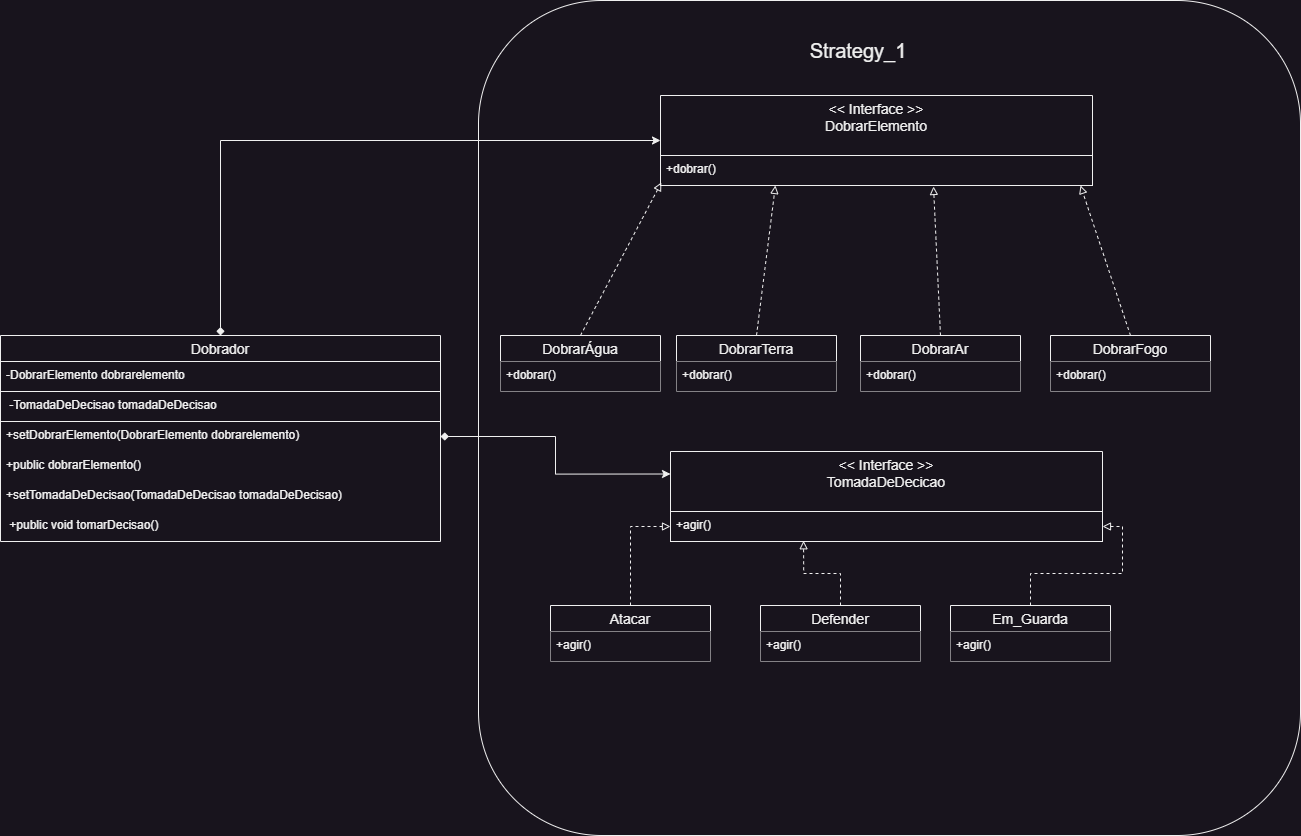

The diagram above was exported from draw.io. Its source (the exported page's mxGraphModel, read from the mxfile embedded in the PNG):
<mxGraphModel dx="2587" dy="922" grid="1" gridSize="10" guides="1" tooltips="1" connect="1" arrows="1" fold="1" page="1" pageScale="1" pageWidth="827" pageHeight="1169" math="0" shadow="0">
  <root>
    <mxCell id="0" />
    <mxCell id="1" parent="0" />
    <mxCell id="ntSwUzU_i1XqZgDGBK4m-48" value="" style="rounded=1;whiteSpace=wrap;html=1;" parent="1" vertex="1">
      <mxGeometry x="418" y="355" width="822" height="835" as="geometry" />
    </mxCell>
    <mxCell id="ntSwUzU_i1XqZgDGBK4m-43" style="edgeStyle=orthogonalEdgeStyle;rounded=0;orthogonalLoop=1;jettySize=auto;html=1;exitX=0.5;exitY=0;exitDx=0;exitDy=0;entryX=0;entryY=0.5;entryDx=0;entryDy=0;startArrow=diamond;startFill=1;" parent="1" source="ntSwUzU_i1XqZgDGBK4m-13" target="ntSwUzU_i1XqZgDGBK4m-27" edge="1">
      <mxGeometry relative="1" as="geometry" />
    </mxCell>
    <mxCell id="ntSwUzU_i1XqZgDGBK4m-13" value="Dobrador" style="swimlane;fontStyle=0;childLayout=stackLayout;horizontal=1;startSize=26;horizontalStack=0;resizeParent=1;resizeParentMax=0;resizeLast=0;collapsible=1;marginBottom=0;align=center;fontSize=14;" parent="1" vertex="1">
      <mxGeometry x="-60" y="690" width="440" height="206" as="geometry" />
    </mxCell>
    <mxCell id="ntSwUzU_i1XqZgDGBK4m-14" value="-DobrarElemento dobrarelemento&#10;" style="text;strokeColor=default;fillColor=none;spacingLeft=4;spacingRight=4;overflow=hidden;rotatable=0;points=[[0,0.5],[1,0.5]];portConstraint=eastwest;fontSize=12;" parent="ntSwUzU_i1XqZgDGBK4m-13" vertex="1">
      <mxGeometry y="26" width="440" height="30" as="geometry" />
    </mxCell>
    <mxCell id="laDDufvfCOWNuLi7-puG-17" value=" -TomadaDeDecisao tomadaDeDecisao" style="text;strokeColor=default;fillColor=none;spacingLeft=4;spacingRight=4;overflow=hidden;rotatable=0;points=[[0,0.5],[1,0.5]];portConstraint=eastwest;fontSize=12;" vertex="1" parent="ntSwUzU_i1XqZgDGBK4m-13">
      <mxGeometry y="56" width="440" height="30" as="geometry" />
    </mxCell>
    <mxCell id="ntSwUzU_i1XqZgDGBK4m-16" value="+setDobrarElemento(DobrarElemento dobrarelemento)&#10;" style="text;strokeColor=none;fillColor=none;spacingLeft=4;spacingRight=4;overflow=hidden;rotatable=0;points=[[0,0.5],[1,0.5]];portConstraint=eastwest;fontSize=12;" parent="ntSwUzU_i1XqZgDGBK4m-13" vertex="1">
      <mxGeometry y="86" width="440" height="30" as="geometry" />
    </mxCell>
    <mxCell id="ntSwUzU_i1XqZgDGBK4m-19" value="+public dobrarElemento()" style="text;strokeColor=none;fillColor=none;spacingLeft=4;spacingRight=4;overflow=hidden;rotatable=0;points=[[0,0.5],[1,0.5]];portConstraint=eastwest;fontSize=12;" parent="ntSwUzU_i1XqZgDGBK4m-13" vertex="1">
      <mxGeometry y="116" width="440" height="30" as="geometry" />
    </mxCell>
    <mxCell id="laDDufvfCOWNuLi7-puG-15" value="+setTomadaDeDecisao(TomadaDeDecisao tomadaDeDecisao)" style="text;strokeColor=none;fillColor=none;spacingLeft=4;spacingRight=4;overflow=hidden;rotatable=0;points=[[0,0.5],[1,0.5]];portConstraint=eastwest;fontSize=12;" vertex="1" parent="ntSwUzU_i1XqZgDGBK4m-13">
      <mxGeometry y="146" width="440" height="30" as="geometry" />
    </mxCell>
    <mxCell id="laDDufvfCOWNuLi7-puG-16" value=" +public void tomarDecisao()" style="text;strokeColor=none;fillColor=none;spacingLeft=4;spacingRight=4;overflow=hidden;rotatable=0;points=[[0,0.5],[1,0.5]];portConstraint=eastwest;fontSize=12;" vertex="1" parent="ntSwUzU_i1XqZgDGBK4m-13">
      <mxGeometry y="176" width="440" height="30" as="geometry" />
    </mxCell>
    <mxCell id="ntSwUzU_i1XqZgDGBK4m-49" value="Strategy_1" style="text;html=1;align=center;verticalAlign=middle;whiteSpace=wrap;rounded=0;strokeWidth=8;fontSize=20;" parent="1" vertex="1">
      <mxGeometry x="586" y="390" width="424" height="30" as="geometry" />
    </mxCell>
    <mxCell id="ntSwUzU_i1XqZgDGBK4m-50" value="" style="group" parent="1" vertex="1" connectable="0">
      <mxGeometry x="440" y="450" width="710" height="296" as="geometry" />
    </mxCell>
    <mxCell id="ntSwUzU_i1XqZgDGBK4m-27" value="&lt;&lt; Interface &gt;&gt;&#10;DobrarElemento&#10;" style="swimlane;fontStyle=0;childLayout=stackLayout;horizontal=1;startSize=60;horizontalStack=0;resizeParent=1;resizeParentMax=0;resizeLast=0;collapsible=1;marginBottom=0;align=center;fontSize=14;" parent="ntSwUzU_i1XqZgDGBK4m-50" vertex="1">
      <mxGeometry x="160" width="432" height="90" as="geometry" />
    </mxCell>
    <mxCell id="ntSwUzU_i1XqZgDGBK4m-28" value="+dobrar()" style="text;strokeColor=default;fillColor=default;spacingLeft=4;spacingRight=4;overflow=hidden;rotatable=0;points=[[0,0.5],[1,0.5]];portConstraint=eastwest;fontSize=12;" parent="ntSwUzU_i1XqZgDGBK4m-27" vertex="1">
      <mxGeometry y="60" width="432" height="30" as="geometry" />
    </mxCell>
    <mxCell id="ntSwUzU_i1XqZgDGBK4m-44" style="rounded=0;orthogonalLoop=1;jettySize=auto;html=1;exitX=0.5;exitY=0;exitDx=0;exitDy=0;dashed=1;entryX=0.002;entryY=0.9;entryDx=0;entryDy=0;entryPerimeter=0;endArrow=block;endFill=0;" parent="ntSwUzU_i1XqZgDGBK4m-50" source="ntSwUzU_i1XqZgDGBK4m-33" target="ntSwUzU_i1XqZgDGBK4m-28" edge="1">
      <mxGeometry relative="1" as="geometry" />
    </mxCell>
    <mxCell id="ntSwUzU_i1XqZgDGBK4m-33" value="DobrarÁgua" style="swimlane;fontStyle=0;childLayout=stackLayout;horizontal=1;startSize=26;horizontalStack=0;resizeParent=1;resizeParentMax=0;resizeLast=0;collapsible=1;marginBottom=0;align=center;fontSize=14;strokeColor=default;" parent="ntSwUzU_i1XqZgDGBK4m-50" vertex="1">
      <mxGeometry y="240" width="160" height="56" as="geometry" />
    </mxCell>
    <mxCell id="ntSwUzU_i1XqZgDGBK4m-34" value="+dobrar()" style="text;strokeColor=none;fillColor=default;spacingLeft=4;spacingRight=4;overflow=hidden;rotatable=0;points=[[0,0.5],[1,0.5]];portConstraint=eastwest;fontSize=12;" parent="ntSwUzU_i1XqZgDGBK4m-33" vertex="1">
      <mxGeometry y="26" width="160" height="30" as="geometry" />
    </mxCell>
    <mxCell id="ntSwUzU_i1XqZgDGBK4m-45" style="rounded=0;orthogonalLoop=1;jettySize=auto;html=1;exitX=0.5;exitY=0;exitDx=0;exitDy=0;entryX=0.266;entryY=1;entryDx=0;entryDy=0;entryPerimeter=0;dashed=1;endArrow=block;endFill=0;" parent="ntSwUzU_i1XqZgDGBK4m-50" source="ntSwUzU_i1XqZgDGBK4m-37" target="ntSwUzU_i1XqZgDGBK4m-28" edge="1">
      <mxGeometry relative="1" as="geometry" />
    </mxCell>
    <mxCell id="ntSwUzU_i1XqZgDGBK4m-37" value="DobrarTerra" style="swimlane;fontStyle=0;childLayout=stackLayout;horizontal=1;startSize=26;horizontalStack=0;resizeParent=1;resizeParentMax=0;resizeLast=0;collapsible=1;marginBottom=0;align=center;fontSize=14;strokeColor=default;" parent="ntSwUzU_i1XqZgDGBK4m-50" vertex="1">
      <mxGeometry x="176" y="240" width="160" height="56" as="geometry" />
    </mxCell>
    <mxCell id="ntSwUzU_i1XqZgDGBK4m-38" value="+dobrar()" style="text;strokeColor=none;fillColor=default;spacingLeft=4;spacingRight=4;overflow=hidden;rotatable=0;points=[[0,0.5],[1,0.5]];portConstraint=eastwest;fontSize=12;" parent="ntSwUzU_i1XqZgDGBK4m-37" vertex="1">
      <mxGeometry y="26" width="160" height="30" as="geometry" />
    </mxCell>
    <mxCell id="ntSwUzU_i1XqZgDGBK4m-46" style="rounded=0;orthogonalLoop=1;jettySize=auto;html=1;exitX=0.5;exitY=0;exitDx=0;exitDy=0;entryX=0.632;entryY=1.033;entryDx=0;entryDy=0;entryPerimeter=0;dashed=1;endArrow=block;endFill=0;" parent="ntSwUzU_i1XqZgDGBK4m-50" source="ntSwUzU_i1XqZgDGBK4m-39" target="ntSwUzU_i1XqZgDGBK4m-28" edge="1">
      <mxGeometry relative="1" as="geometry" />
    </mxCell>
    <mxCell id="ntSwUzU_i1XqZgDGBK4m-39" value="DobrarAr" style="swimlane;fontStyle=0;childLayout=stackLayout;horizontal=1;startSize=26;horizontalStack=0;resizeParent=1;resizeParentMax=0;resizeLast=0;collapsible=1;marginBottom=0;align=center;fontSize=14;strokeColor=default;" parent="ntSwUzU_i1XqZgDGBK4m-50" vertex="1">
      <mxGeometry x="360" y="240" width="160" height="56" as="geometry" />
    </mxCell>
    <mxCell id="ntSwUzU_i1XqZgDGBK4m-40" value="+dobrar()" style="text;strokeColor=none;fillColor=default;spacingLeft=4;spacingRight=4;overflow=hidden;rotatable=0;points=[[0,0.5],[1,0.5]];portConstraint=eastwest;fontSize=12;" parent="ntSwUzU_i1XqZgDGBK4m-39" vertex="1">
      <mxGeometry y="26" width="160" height="30" as="geometry" />
    </mxCell>
    <mxCell id="ntSwUzU_i1XqZgDGBK4m-47" style="rounded=0;orthogonalLoop=1;jettySize=auto;html=1;exitX=0.5;exitY=0;exitDx=0;exitDy=0;dashed=1;endArrow=block;endFill=0;" parent="ntSwUzU_i1XqZgDGBK4m-50" source="ntSwUzU_i1XqZgDGBK4m-41" edge="1">
      <mxGeometry relative="1" as="geometry">
        <mxPoint x="580" y="90" as="targetPoint" />
      </mxGeometry>
    </mxCell>
    <mxCell id="ntSwUzU_i1XqZgDGBK4m-41" value="DobrarFogo" style="swimlane;fontStyle=0;childLayout=stackLayout;horizontal=1;startSize=26;horizontalStack=0;resizeParent=1;resizeParentMax=0;resizeLast=0;collapsible=1;marginBottom=0;align=center;fontSize=14;strokeColor=default;" parent="ntSwUzU_i1XqZgDGBK4m-50" vertex="1">
      <mxGeometry x="550" y="240" width="160" height="56" as="geometry" />
    </mxCell>
    <mxCell id="ntSwUzU_i1XqZgDGBK4m-42" value="+dobrar()" style="text;strokeColor=none;fillColor=default;spacingLeft=4;spacingRight=4;overflow=hidden;rotatable=0;points=[[0,0.5],[1,0.5]];portConstraint=eastwest;fontSize=12;" parent="ntSwUzU_i1XqZgDGBK4m-41" vertex="1">
      <mxGeometry y="26" width="160" height="30" as="geometry" />
    </mxCell>
    <mxCell id="laDDufvfCOWNuLi7-puG-4" value="&lt;&lt; Interface &gt;&gt;&#10;TomadaDeDecicao&#10;" style="swimlane;fontStyle=0;childLayout=stackLayout;horizontal=1;startSize=60;horizontalStack=0;resizeParent=1;resizeParentMax=0;resizeLast=0;collapsible=1;marginBottom=0;align=center;fontSize=14;" vertex="1" parent="1">
      <mxGeometry x="610" y="806" width="432" height="90" as="geometry" />
    </mxCell>
    <mxCell id="laDDufvfCOWNuLi7-puG-5" value="+agir()" style="text;strokeColor=default;fillColor=default;spacingLeft=4;spacingRight=4;overflow=hidden;rotatable=0;points=[[0,0.5],[1,0.5]];portConstraint=eastwest;fontSize=12;" vertex="1" parent="laDDufvfCOWNuLi7-puG-4">
      <mxGeometry y="60" width="432" height="30" as="geometry" />
    </mxCell>
    <mxCell id="laDDufvfCOWNuLi7-puG-12" style="edgeStyle=orthogonalEdgeStyle;rounded=0;orthogonalLoop=1;jettySize=auto;html=1;entryX=0;entryY=0.5;entryDx=0;entryDy=0;endArrow=block;endFill=0;dashed=1;" edge="1" parent="1" source="laDDufvfCOWNuLi7-puG-6" target="laDDufvfCOWNuLi7-puG-5">
      <mxGeometry relative="1" as="geometry" />
    </mxCell>
    <mxCell id="laDDufvfCOWNuLi7-puG-6" value="Atacar" style="swimlane;fontStyle=0;childLayout=stackLayout;horizontal=1;startSize=26;horizontalStack=0;resizeParent=1;resizeParentMax=0;resizeLast=0;collapsible=1;marginBottom=0;align=center;fontSize=14;strokeColor=default;" vertex="1" parent="1">
      <mxGeometry x="490" y="960" width="160" height="56" as="geometry" />
    </mxCell>
    <mxCell id="laDDufvfCOWNuLi7-puG-7" value="+agir()" style="text;strokeColor=none;fillColor=default;spacingLeft=4;spacingRight=4;overflow=hidden;rotatable=0;points=[[0,0.5],[1,0.5]];portConstraint=eastwest;fontSize=12;" vertex="1" parent="laDDufvfCOWNuLi7-puG-6">
      <mxGeometry y="26" width="160" height="30" as="geometry" />
    </mxCell>
    <mxCell id="laDDufvfCOWNuLi7-puG-13" style="edgeStyle=orthogonalEdgeStyle;rounded=0;orthogonalLoop=1;jettySize=auto;html=1;entryX=0.308;entryY=0.976;entryDx=0;entryDy=0;entryPerimeter=0;endArrow=block;endFill=0;dashed=1;" edge="1" parent="1" source="laDDufvfCOWNuLi7-puG-8" target="laDDufvfCOWNuLi7-puG-5">
      <mxGeometry relative="1" as="geometry" />
    </mxCell>
    <mxCell id="laDDufvfCOWNuLi7-puG-8" value="Defender" style="swimlane;fontStyle=0;childLayout=stackLayout;horizontal=1;startSize=26;horizontalStack=0;resizeParent=1;resizeParentMax=0;resizeLast=0;collapsible=1;marginBottom=0;align=center;fontSize=14;strokeColor=default;" vertex="1" parent="1">
      <mxGeometry x="700" y="960" width="160" height="56" as="geometry" />
    </mxCell>
    <mxCell id="laDDufvfCOWNuLi7-puG-9" value="+agir()" style="text;strokeColor=none;fillColor=default;spacingLeft=4;spacingRight=4;overflow=hidden;rotatable=0;points=[[0,0.5],[1,0.5]];portConstraint=eastwest;fontSize=12;" vertex="1" parent="laDDufvfCOWNuLi7-puG-8">
      <mxGeometry y="26" width="160" height="30" as="geometry" />
    </mxCell>
    <mxCell id="laDDufvfCOWNuLi7-puG-14" style="edgeStyle=orthogonalEdgeStyle;rounded=0;orthogonalLoop=1;jettySize=auto;html=1;endArrow=block;endFill=0;dashed=1;" edge="1" parent="1" source="laDDufvfCOWNuLi7-puG-10" target="laDDufvfCOWNuLi7-puG-5">
      <mxGeometry relative="1" as="geometry" />
    </mxCell>
    <mxCell id="laDDufvfCOWNuLi7-puG-10" value="Em_Guarda" style="swimlane;fontStyle=0;childLayout=stackLayout;horizontal=1;startSize=26;horizontalStack=0;resizeParent=1;resizeParentMax=0;resizeLast=0;collapsible=1;marginBottom=0;align=center;fontSize=14;strokeColor=default;" vertex="1" parent="1">
      <mxGeometry x="890" y="960" width="160" height="56" as="geometry" />
    </mxCell>
    <mxCell id="laDDufvfCOWNuLi7-puG-11" value="+agir()" style="text;strokeColor=none;fillColor=default;spacingLeft=4;spacingRight=4;overflow=hidden;rotatable=0;points=[[0,0.5],[1,0.5]];portConstraint=eastwest;fontSize=12;" vertex="1" parent="laDDufvfCOWNuLi7-puG-10">
      <mxGeometry y="26" width="160" height="30" as="geometry" />
    </mxCell>
    <mxCell id="laDDufvfCOWNuLi7-puG-18" style="edgeStyle=orthogonalEdgeStyle;rounded=0;orthogonalLoop=1;jettySize=auto;html=1;entryX=0;entryY=0.25;entryDx=0;entryDy=0;startArrow=diamond;startFill=1;" edge="1" parent="1" source="ntSwUzU_i1XqZgDGBK4m-16" target="laDDufvfCOWNuLi7-puG-4">
      <mxGeometry relative="1" as="geometry" />
    </mxCell>
  </root>
</mxGraphModel>